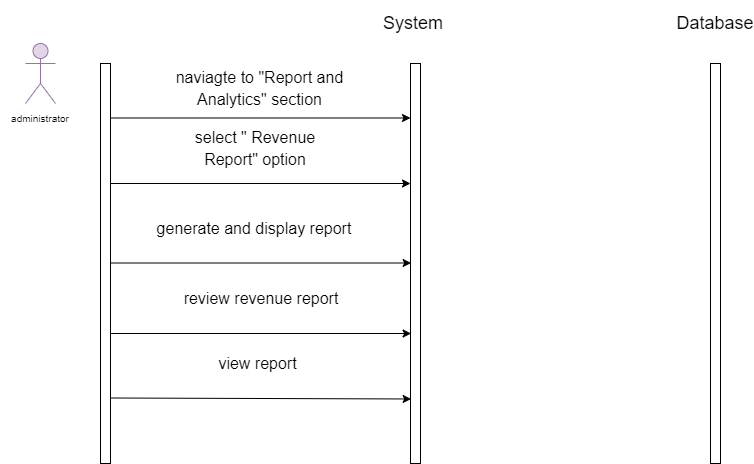

The diagram above was exported from draw.io. Its source (the exported page's mxGraphModel, read from the mxfile embedded in the PNG):
<mxGraphModel dx="576" dy="432" grid="1" gridSize="10" guides="1" tooltips="1" connect="1" arrows="1" fold="1" page="1" pageScale="1" pageWidth="850" pageHeight="1100" background="none" math="0" shadow="0">
  <root>
    <mxCell id="0" />
    <mxCell id="1" parent="0" />
    <mxCell id="2" value="" style="rounded=0;whiteSpace=wrap;html=1;" parent="1" vertex="1">
      <mxGeometry x="130" y="80" width="10" height="400" as="geometry" />
    </mxCell>
    <mxCell id="3" value="" style="shape=umlActor;verticalLabelPosition=bottom;verticalAlign=top;html=1;outlineConnect=0;fontSize=10;fillColor=#e1d5e7;strokeColor=#9673a6;" parent="1" vertex="1">
      <mxGeometry x="55" y="60" width="30" height="60" as="geometry" />
    </mxCell>
    <mxCell id="4" value="administrator" style="text;html=1;strokeColor=none;fillColor=none;align=center;verticalAlign=middle;whiteSpace=wrap;rounded=0;fontSize=10;" parent="1" vertex="1">
      <mxGeometry x="30" y="120" width="80" height="30" as="geometry" />
    </mxCell>
    <mxCell id="5" value="" style="rounded=0;whiteSpace=wrap;html=1;" parent="1" vertex="1">
      <mxGeometry x="440" y="80" width="10" height="400" as="geometry" />
    </mxCell>
    <mxCell id="6" value="" style="rounded=0;whiteSpace=wrap;html=1;" parent="1" vertex="1">
      <mxGeometry x="740" y="80" width="10" height="400" as="geometry" />
    </mxCell>
    <mxCell id="7" value="&lt;font style=&quot;font-size: 18px;&quot;&gt;System&amp;nbsp;&lt;/font&gt;" style="text;html=1;strokeColor=none;fillColor=none;align=center;verticalAlign=middle;whiteSpace=wrap;rounded=0;fontSize=10;" parent="1" vertex="1">
      <mxGeometry x="402.5" y="17.5" width="85" height="45" as="geometry" />
    </mxCell>
    <mxCell id="8" value="Database" style="text;html=1;strokeColor=none;fillColor=none;align=center;verticalAlign=middle;whiteSpace=wrap;rounded=0;fontSize=18;" parent="1" vertex="1">
      <mxGeometry x="715" y="25" width="60" height="30" as="geometry" />
    </mxCell>
    <mxCell id="9" value="&lt;span style=&quot;font-size: 16px;&quot;&gt;naviagte to &quot;Report and Analytics&quot; section&lt;/span&gt;" style="text;html=1;strokeColor=none;fillColor=none;align=center;verticalAlign=middle;whiteSpace=wrap;rounded=0;fontSize=18;" parent="1" vertex="1">
      <mxGeometry x="182.5" y="90" width="212.5" height="30" as="geometry" />
    </mxCell>
    <mxCell id="10" value="" style="endArrow=classic;html=1;fontSize=18;" parent="1" edge="1">
      <mxGeometry width="50" height="50" relative="1" as="geometry">
        <mxPoint x="140" y="200" as="sourcePoint" />
        <mxPoint x="440" y="200" as="targetPoint" />
      </mxGeometry>
    </mxCell>
    <mxCell id="11" value="&lt;span style=&quot;font-size: 16px;&quot;&gt;select &quot; Revenue Report&quot; option&lt;/span&gt;" style="text;html=1;strokeColor=none;fillColor=none;align=center;verticalAlign=middle;whiteSpace=wrap;rounded=0;fontSize=18;" parent="1" vertex="1">
      <mxGeometry x="195.63" y="150" width="177.5" height="30" as="geometry" />
    </mxCell>
    <mxCell id="12" value="&lt;span style=&quot;font-size: 16px;&quot;&gt;generate and display report&lt;/span&gt;" style="text;html=1;strokeColor=none;fillColor=none;align=center;verticalAlign=middle;whiteSpace=wrap;rounded=0;fontSize=18;" parent="1" vertex="1">
      <mxGeometry x="176.25" y="230" width="216.25" height="30" as="geometry" />
    </mxCell>
    <mxCell id="13" value="view report" style="text;html=1;align=center;verticalAlign=middle;whiteSpace=wrap;rounded=0;fontSize=16;" parent="1" vertex="1">
      <mxGeometry x="166.25" y="365" width="242.5" height="30" as="geometry" />
    </mxCell>
    <mxCell id="14" value="&lt;span style=&quot;font-size: 16px;&quot;&gt;review revenue report&lt;/span&gt;" style="text;html=1;strokeColor=none;fillColor=none;align=center;verticalAlign=middle;whiteSpace=wrap;rounded=0;fontSize=18;" parent="1" vertex="1">
      <mxGeometry x="182.5" y="300" width="216.25" height="30" as="geometry" />
    </mxCell>
    <mxCell id="17" value="" style="endArrow=classic;html=1;fontSize=18;" parent="1" edge="1">
      <mxGeometry width="50" height="50" relative="1" as="geometry">
        <mxPoint x="140" y="134.5" as="sourcePoint" />
        <mxPoint x="440" y="134.5" as="targetPoint" />
      </mxGeometry>
    </mxCell>
    <mxCell id="29" value="" style="endArrow=classic;html=1;fontSize=18;exitX=1;exitY=0.678;exitDx=0;exitDy=0;exitPerimeter=0;" parent="1" edge="1">
      <mxGeometry width="50" height="50" relative="1" as="geometry">
        <mxPoint x="140.63" y="414.5" as="sourcePoint" />
        <mxPoint x="440.63" y="415.48" as="targetPoint" />
      </mxGeometry>
    </mxCell>
    <mxCell id="34" value="" style="endArrow=classic;html=1;fontSize=18;" parent="1" edge="1">
      <mxGeometry width="50" height="50" relative="1" as="geometry">
        <mxPoint x="140.63" y="279.5" as="sourcePoint" />
        <mxPoint x="440.63" y="279.5" as="targetPoint" />
      </mxGeometry>
    </mxCell>
    <mxCell id="35" value="" style="endArrow=classic;html=1;fontSize=18;" parent="1" edge="1">
      <mxGeometry width="50" height="50" relative="1" as="geometry">
        <mxPoint x="140.62" y="350" as="sourcePoint" />
        <mxPoint x="440.62" y="350" as="targetPoint" />
      </mxGeometry>
    </mxCell>
  </root>
</mxGraphModel>